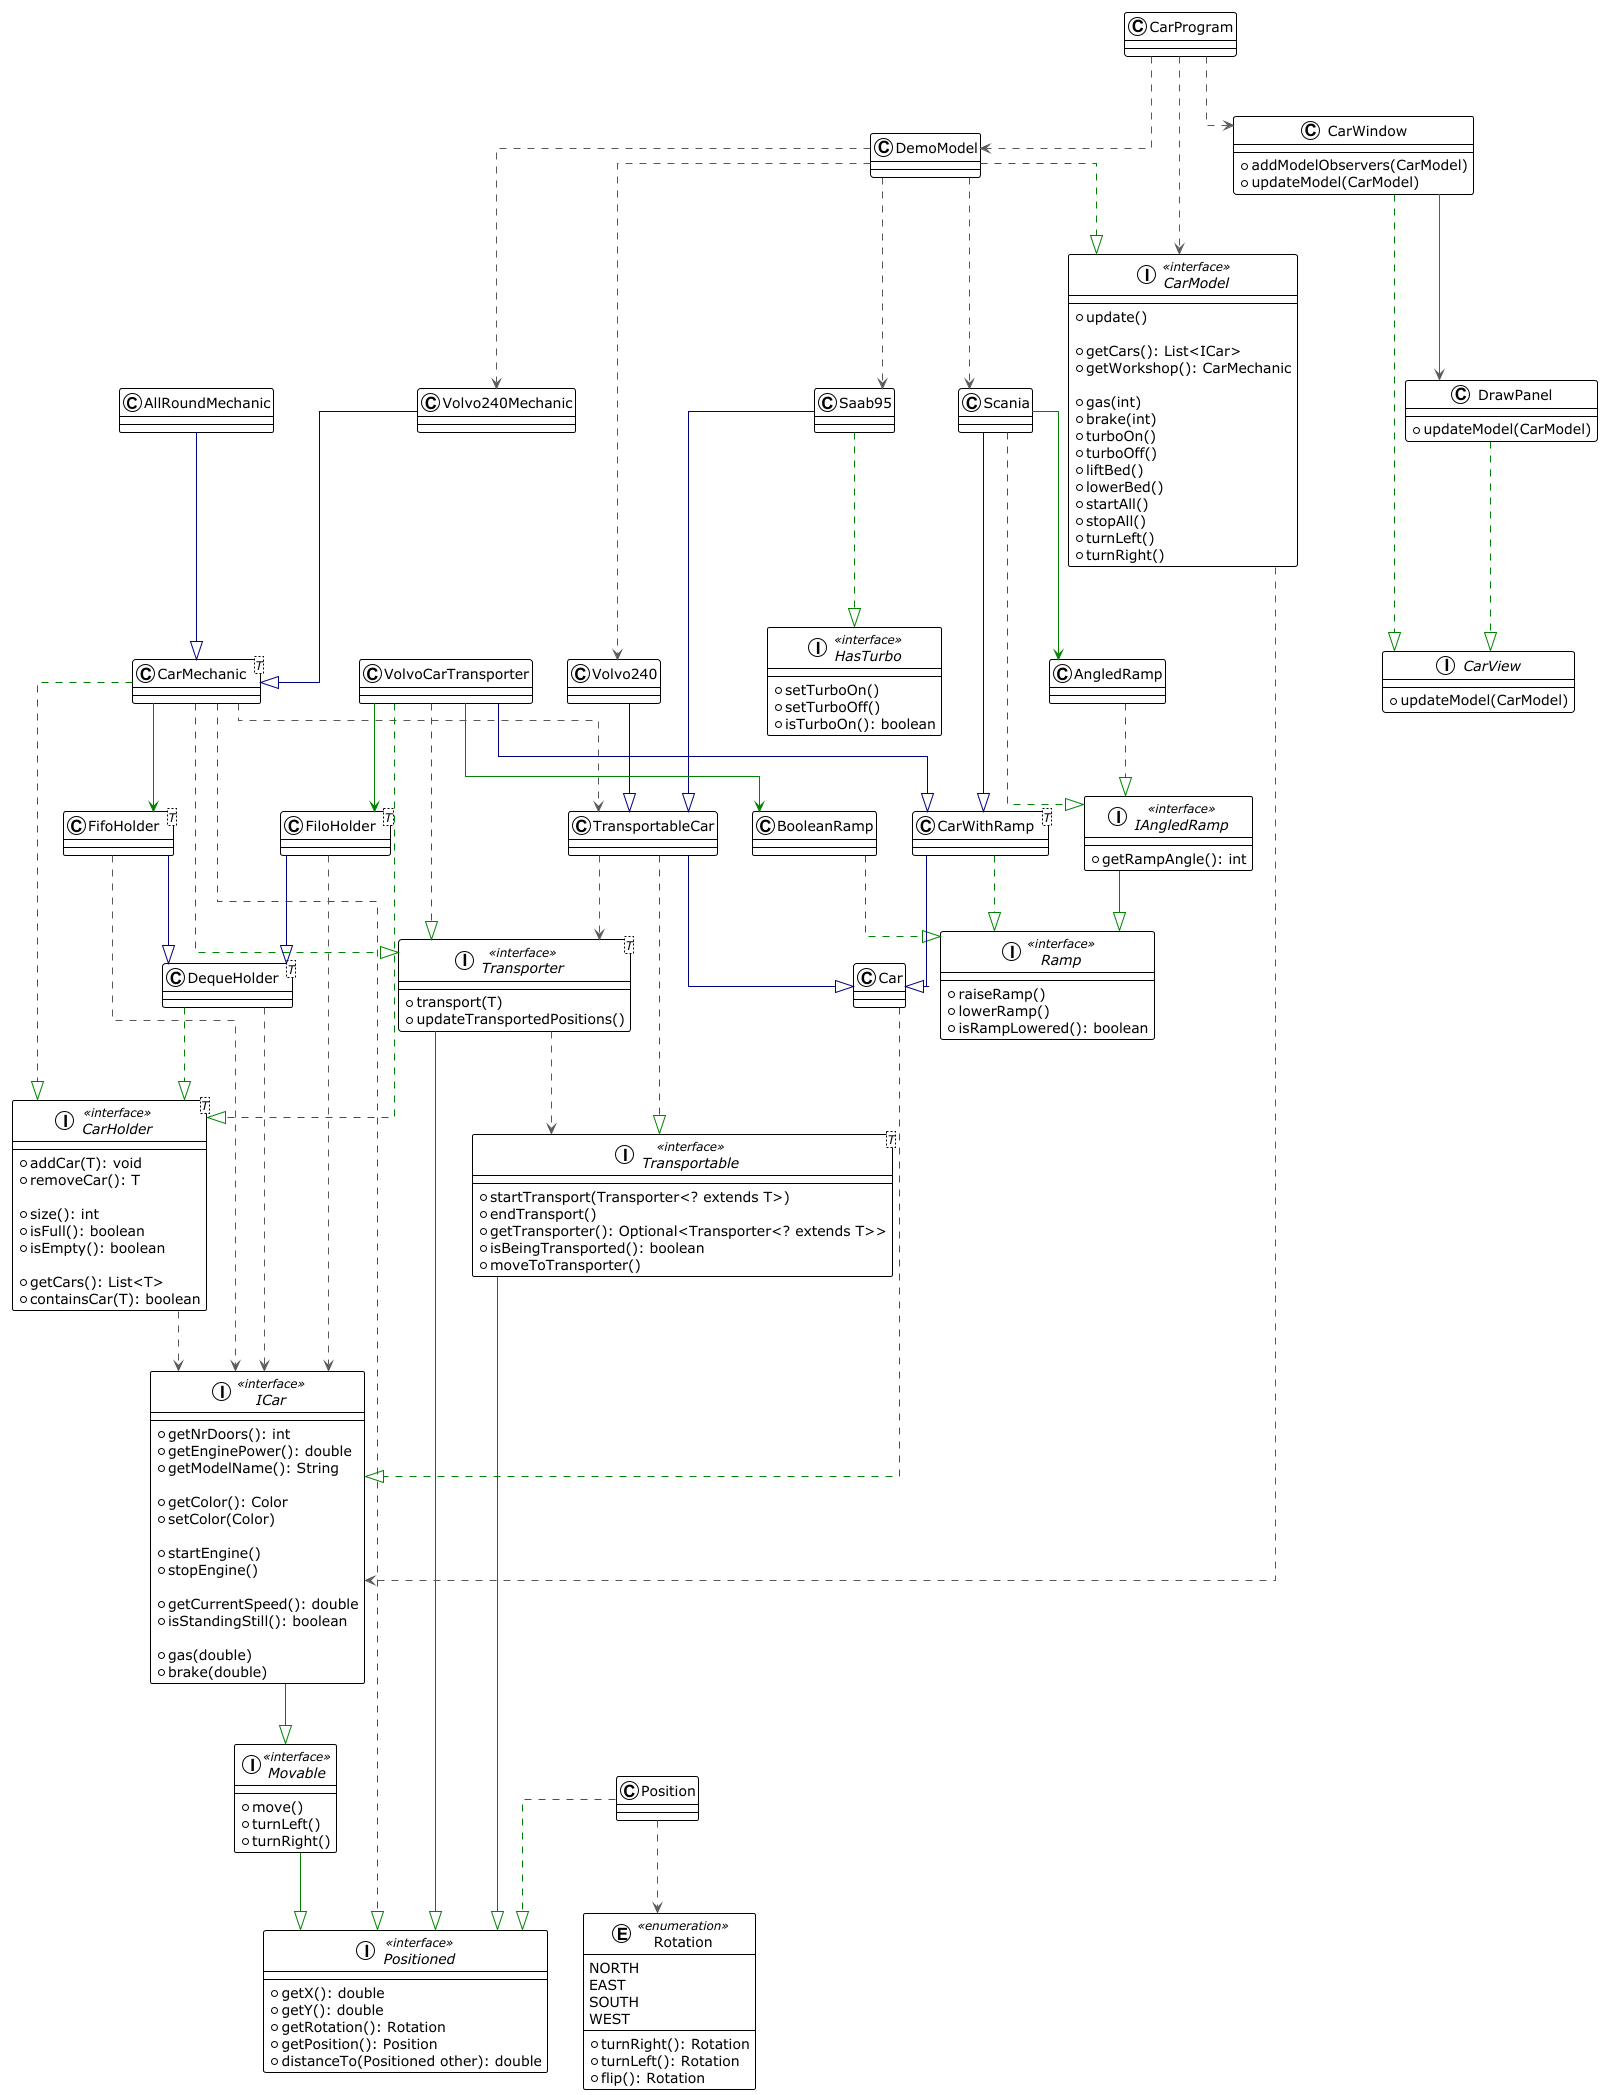

The diagram above was rendered by PlantUML. Its source (embedded in the PNG):
@startuml

!theme plain
top to bottom direction
skinparam linetype ortho

class AllRoundMechanic
class AngledRamp
class BooleanRamp
class Car
class CarProgram
interface CarModel << interface >> {
    + update()

    + getCars(): List<ICar>
    + getWorkshop(): CarMechanic

    + gas(int)
    + brake(int)
    + turboOn()
    + turboOff()
    + liftBed()
    + lowerBed()
    + startAll()
    + stopAll()
    + turnLeft()
    + turnRight()
}
class DemoModel {

}
interface CarHolder<T> << interface >> {
    + addCar(T): void
    + removeCar(): T

    + size(): int
    + isFull(): boolean
    + isEmpty(): boolean

    + getCars(): List<T>
    + containsCar(T): boolean
}
class CarMechanic<T>
interface CarView {
    + updateModel(CarModel)
}
class CarWindow {
    + addModelObservers(CarModel)
    + updateModel(CarModel)
}
class CarWithRamp<T>
class DequeHolder<T>
class DrawPanel {
    + updateModel(CarModel)
}
class FifoHolder<T>
class FiloHolder<T>
interface HasTurbo << interface >> {
    + setTurboOn()
    + setTurboOff()
    + isTurboOn(): boolean
}
interface IAngledRamp << interface >> {
    + getRampAngle(): int
}
interface ICar << interface >> {
    + getNrDoors(): int
    + getEnginePower(): double
    + getModelName(): String

    + getColor(): Color
    + setColor(Color)

    + startEngine()
    + stopEngine()

    + getCurrentSpeed(): double
    + isStandingStill(): boolean

    + gas(double)
    + brake(double)
}
interface Movable << interface >> {
    + move()
    + turnLeft()
    + turnRight()
}
class Position
interface Positioned << interface >> {
    + getX(): double
    + getY(): double
    + getRotation(): Rotation
    + getPosition(): Position
    + distanceTo(Positioned other): double
}
interface Ramp << interface >> {
    + raiseRamp()
    + lowerRamp()
    + isRampLowered(): boolean
}
enum Rotation << enumeration >> {
    NORTH
    EAST
    SOUTH
    WEST

    + turnRight(): Rotation
    + turnLeft(): Rotation
    + flip(): Rotation
}
class Saab95
class Scania
interface Transportable<T> << interface >> {
    + startTransport(Transporter<? extends T>)
    + endTransport()
    + getTransporter(): Optional<Transporter<? extends T>>
    + isBeingTransported(): boolean
    + moveToTransporter()
}
class TransportableCar
interface Transporter<T> << interface >> {
    + transport(T)
    + updateTransportedPositions()
}
class Volvo240
class Volvo240Mechanic
class VolvoCarTransporter

AllRoundMechanic     -[#000082,plain]-^  CarMechanic
AngledRamp           -[#008200,dashed]-^  IAngledRamp
BooleanRamp          -[#008200,dashed]-^  Ramp
Car                  -[#008200,dashed]-^  ICar
CarHolder            -[#595959,dashed]->  ICar
CarMechanic          -[#008200,dashed]-^  CarHolder
CarMechanic          -[#008200,dashed]-^  Positioned
CarMechanic          -[#595959,dashed]->  TransportableCar
CarMechanic          -[#008200,dashed]-^  Transporter
CarWithRamp          -[#000082,plain]-^  Car
CarWithRamp          -[#008200,dashed]-^  Ramp
DequeHolder          -[#008200,dashed]-^  CarHolder
DequeHolder          -[#595959,dashed]->  ICar
FifoHolder           -[#000082,plain]-^  DequeHolder
FifoHolder           -[#595959,dashed]->  ICar
FiloHolder           -[#000082,plain]-^  DequeHolder
FiloHolder           -[#595959,dashed]->  ICar
IAngledRamp          -[#008200,plain]-^  Ramp
ICar                 -[#008200,plain]-^  Movable
Movable              -[#008200,plain]-^  Positioned
Position             -[#008200,dashed]-^  Positioned
Saab95               -[#008200,dashed]-^  HasTurbo
Saab95               -[#000082,plain]-^  TransportableCar
Scania               -[#000082,plain]-^  CarWithRamp
Scania               -[#008200,dashed]-^  IAngledRamp
Transportable        -[#008200,plain]-^  Positioned
TransportableCar     -[#000082,plain]-^  Car
TransportableCar     -[#008200,dashed]-^  Transportable
Transporter          -[#008200,plain]-^  Positioned
Transporter          -[#595959,dashed]->  Transportable
Volvo240             -[#000082,plain]-^  TransportableCar
Volvo240Mechanic     -[#000082,plain]-^  CarMechanic
VolvoCarTransporter  -[#008200,dashed]-^  CarHolder
VolvoCarTransporter  -[#000082,plain]-^  CarWithRamp
VolvoCarTransporter  -[#008200,dashed]-^  Transporter
CarWindow            -[#595959,plain]->   DrawPanel
DemoModel            -[#595959,dashed]->  Volvo240
DemoModel            -[#595959,dashed]->  Saab95
DemoModel            -[#595959,dashed]->  Scania
DemoModel            -[#595959,dashed]->  Volvo240Mechanic
CarProgram           -[#595959,dashed]->  CarWindow
CarProgram           -[#595959,dashed]->  DemoModel
CarProgram           -[#595959,dashed]->  CarModel
Position             -[#595959,dashed]->  Rotation
VolvoCarTransporter  -[#008200,plain]->  BooleanRamp
Scania               -[#008200,plain]->  AngledRamp
CarMechanic          -[#008200,plain]->  FifoHolder
VolvoCarTransporter  -[#008200,plain]->  FiloHolder
TransportableCar     -[#595959,dashed]->  Transporter
CarModel             -[#595959,dashed]->  ICar
CarWindow            -[#008200,dashed]-^   CarView
DrawPanel            -[#008200,dashed]-^   CarView
DemoModel            -[#008200,dashed]-^   CarModel
@enduml